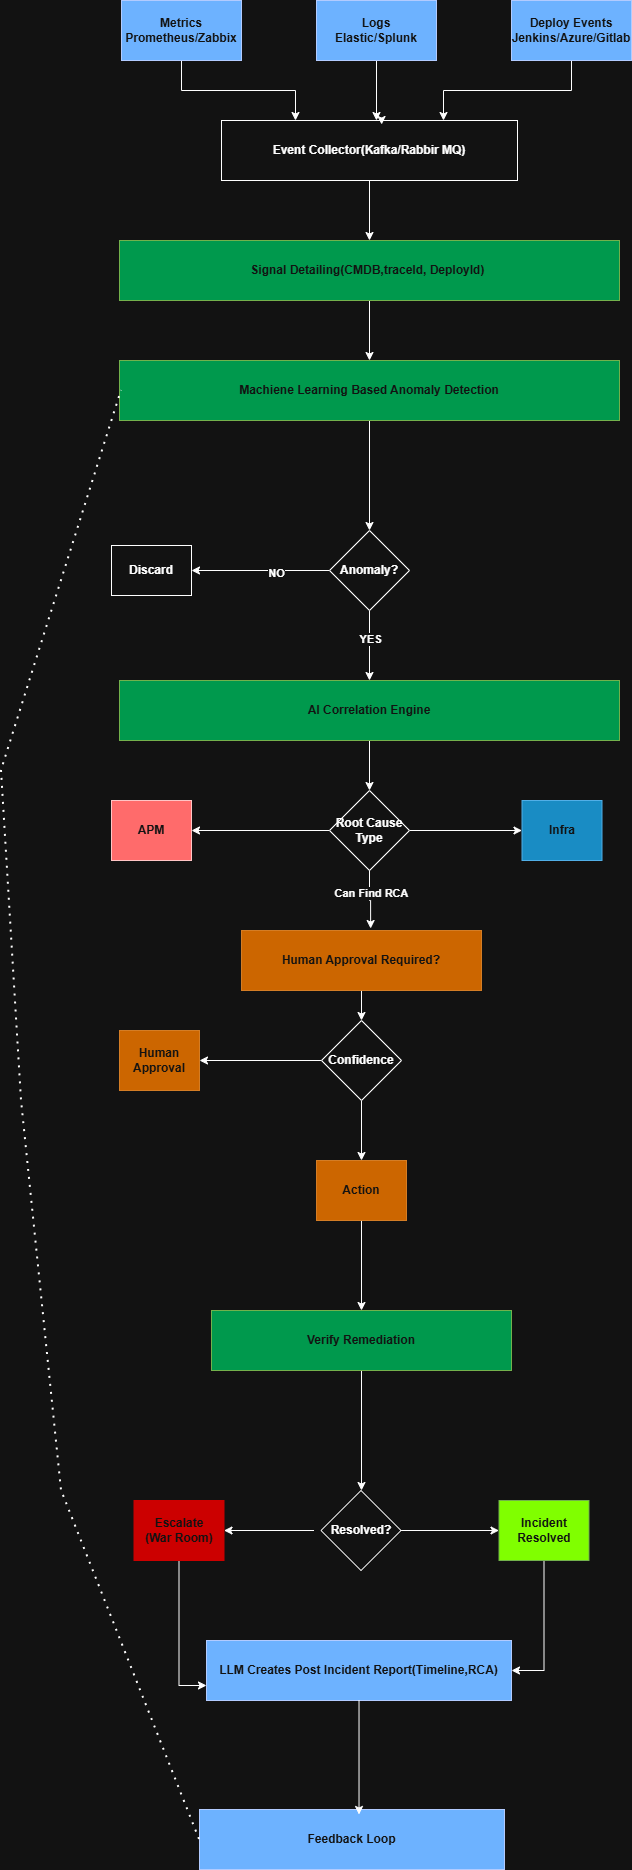

The diagram above was exported from draw.io. Its source (the exported page's mxGraphModel, read from the mxfile embedded in the PNG):
<mxGraphModel dx="1414" dy="783" grid="1" gridSize="10" guides="1" tooltips="1" connect="1" arrows="1" fold="1" page="1" pageScale="1" pageWidth="827" pageHeight="1169" math="0" shadow="0">
  <root>
    <mxCell id="0" />
    <mxCell id="1" parent="0" />
    <mxCell id="2JKmzrq7Yk0Fo_rzDhy6-26" edge="1" parent="1" source="2JKmzrq7Yk0Fo_rzDhy6-1" style="edgeStyle=orthogonalEdgeStyle;rounded=0;orthogonalLoop=1;jettySize=auto;html=1;entryX=0.25;entryY=0;entryDx=0;entryDy=0;fontStyle=1" target="2JKmzrq7Yk0Fo_rzDhy6-5">
      <mxGeometry relative="1" as="geometry" />
    </mxCell>
    <mxCell id="2JKmzrq7Yk0Fo_rzDhy6-1" parent="1" style="rounded=0;whiteSpace=wrap;html=1;fillColor=#0050ef;fontColor=#ffffff;strokeColor=#001DBC;fontStyle=1" value="&lt;span&gt;Metrics&lt;/span&gt;&lt;div&gt;&lt;span&gt;Prometheus/Zabbix&lt;/span&gt;&lt;/div&gt;" vertex="1">
      <mxGeometry height="60" width="120" x="190" y="60" as="geometry" />
    </mxCell>
    <mxCell id="2JKmzrq7Yk0Fo_rzDhy6-58" edge="1" parent="1" source="2JKmzrq7Yk0Fo_rzDhy6-3" style="edgeStyle=orthogonalEdgeStyle;rounded=0;orthogonalLoop=1;jettySize=auto;html=1;fontStyle=1">
      <mxGeometry relative="1" as="geometry">
        <mxPoint x="445" y="180" as="targetPoint" />
      </mxGeometry>
    </mxCell>
    <mxCell id="2JKmzrq7Yk0Fo_rzDhy6-3" parent="1" style="rounded=0;whiteSpace=wrap;html=1;fillColor=#0050ef;fontColor=#ffffff;strokeColor=#001DBC;fontStyle=1" value="&lt;span&gt;Logs&lt;br&gt;Elastic/Splunk&lt;/span&gt;" vertex="1">
      <mxGeometry height="60" width="120" x="385" y="60" as="geometry" />
    </mxCell>
    <mxCell id="2JKmzrq7Yk0Fo_rzDhy6-28" edge="1" parent="1" source="2JKmzrq7Yk0Fo_rzDhy6-4" style="edgeStyle=orthogonalEdgeStyle;rounded=0;orthogonalLoop=1;jettySize=auto;html=1;entryX=0.75;entryY=0;entryDx=0;entryDy=0;fontStyle=1" target="2JKmzrq7Yk0Fo_rzDhy6-5">
      <mxGeometry relative="1" as="geometry" />
    </mxCell>
    <mxCell id="2JKmzrq7Yk0Fo_rzDhy6-4" parent="1" style="rounded=0;whiteSpace=wrap;html=1;fillColor=#0050ef;fontColor=#ffffff;strokeColor=#001DBC;fontStyle=1" value="&lt;span&gt;Deploy Events&lt;/span&gt;&lt;div&gt;&lt;span&gt;Jenkins/Azure/Gitlab&lt;/span&gt;&lt;/div&gt;" vertex="1">
      <mxGeometry height="60" width="120" x="580" y="60" as="geometry" />
    </mxCell>
    <mxCell id="2JKmzrq7Yk0Fo_rzDhy6-29" edge="1" parent="1" source="2JKmzrq7Yk0Fo_rzDhy6-5" style="edgeStyle=orthogonalEdgeStyle;rounded=0;orthogonalLoop=1;jettySize=auto;html=1;entryX=0.5;entryY=0;entryDx=0;entryDy=0;fontStyle=1" target="2JKmzrq7Yk0Fo_rzDhy6-6">
      <mxGeometry relative="1" as="geometry" />
    </mxCell>
    <mxCell id="2JKmzrq7Yk0Fo_rzDhy6-5" parent="1" style="rounded=0;whiteSpace=wrap;html=1;fontStyle=1" value="Event Collector(Kafka/Rabbir MQ)" vertex="1">
      <mxGeometry height="60" width="296" x="290" y="180" as="geometry" />
    </mxCell>
    <mxCell id="2JKmzrq7Yk0Fo_rzDhy6-30" edge="1" parent="1" source="2JKmzrq7Yk0Fo_rzDhy6-6" style="edgeStyle=orthogonalEdgeStyle;rounded=0;orthogonalLoop=1;jettySize=auto;html=1;fontStyle=1" target="2JKmzrq7Yk0Fo_rzDhy6-7">
      <mxGeometry relative="1" as="geometry" />
    </mxCell>
    <mxCell id="2JKmzrq7Yk0Fo_rzDhy6-6" parent="1" style="rounded=0;whiteSpace=wrap;html=1;fillColor=light-dark(#60A917,#00994D);fontColor=#ffffff;strokeColor=#2D7600;fontStyle=1" value="Signal Detailing(CMDB,traceId, DeployId)&amp;nbsp;" vertex="1">
      <mxGeometry height="60" width="500" x="188" y="300" as="geometry" />
    </mxCell>
    <mxCell id="2JKmzrq7Yk0Fo_rzDhy6-49" edge="1" parent="1" source="2JKmzrq7Yk0Fo_rzDhy6-7" style="edgeStyle=orthogonalEdgeStyle;rounded=0;orthogonalLoop=1;jettySize=auto;html=1;entryX=0.5;entryY=0;entryDx=0;entryDy=0;fontStyle=1" target="2JKmzrq7Yk0Fo_rzDhy6-8">
      <mxGeometry relative="1" as="geometry" />
    </mxCell>
    <mxCell id="2JKmzrq7Yk0Fo_rzDhy6-7" parent="1" style="rounded=0;whiteSpace=wrap;html=1;fillColor=light-dark(#60A917,#00994D);fontColor=#ffffff;strokeColor=#2D7600;fontStyle=1" value="Machiene Learning Based Anomaly Detection" vertex="1">
      <mxGeometry height="60" width="500" x="188" y="420" as="geometry" />
    </mxCell>
    <mxCell id="2JKmzrq7Yk0Fo_rzDhy6-31" edge="1" parent="1" source="2JKmzrq7Yk0Fo_rzDhy6-8" style="edgeStyle=orthogonalEdgeStyle;rounded=0;orthogonalLoop=1;jettySize=auto;html=1;entryX=1;entryY=0.5;entryDx=0;entryDy=0;fontStyle=1" target="2JKmzrq7Yk0Fo_rzDhy6-9">
      <mxGeometry relative="1" as="geometry" />
    </mxCell>
    <mxCell id="2JKmzrq7Yk0Fo_rzDhy6-50" connectable="0" parent="2JKmzrq7Yk0Fo_rzDhy6-31" style="edgeLabel;html=1;align=center;verticalAlign=middle;resizable=0;points=[];fontStyle=1" value="NO" vertex="1">
      <mxGeometry relative="1" x="-0.2174" y="2" as="geometry">
        <mxPoint as="offset" />
      </mxGeometry>
    </mxCell>
    <mxCell id="2JKmzrq7Yk0Fo_rzDhy6-32" edge="1" parent="1" source="2JKmzrq7Yk0Fo_rzDhy6-8" style="edgeStyle=orthogonalEdgeStyle;rounded=0;orthogonalLoop=1;jettySize=auto;html=1;fontStyle=1" target="2JKmzrq7Yk0Fo_rzDhy6-10">
      <mxGeometry relative="1" as="geometry" />
    </mxCell>
    <mxCell id="2JKmzrq7Yk0Fo_rzDhy6-51" connectable="0" parent="2JKmzrq7Yk0Fo_rzDhy6-32" style="edgeLabel;html=1;align=center;verticalAlign=middle;resizable=0;points=[];fontStyle=1" value="YES" vertex="1">
      <mxGeometry relative="1" x="-0.2" as="geometry">
        <mxPoint as="offset" />
      </mxGeometry>
    </mxCell>
    <mxCell id="2JKmzrq7Yk0Fo_rzDhy6-8" parent="1" style="rhombus;whiteSpace=wrap;html=1;fontStyle=1" value="Anomaly?" vertex="1">
      <mxGeometry height="80" width="80" x="398" y="590" as="geometry" />
    </mxCell>
    <mxCell id="2JKmzrq7Yk0Fo_rzDhy6-9" parent="1" style="rounded=0;whiteSpace=wrap;html=1;fontStyle=1" value="Discard" vertex="1">
      <mxGeometry height="50" width="80" x="180" y="605" as="geometry" />
    </mxCell>
    <mxCell id="2JKmzrq7Yk0Fo_rzDhy6-33" edge="1" parent="1" source="2JKmzrq7Yk0Fo_rzDhy6-10" style="edgeStyle=orthogonalEdgeStyle;rounded=0;orthogonalLoop=1;jettySize=auto;html=1;entryX=0.5;entryY=0;entryDx=0;entryDy=0;fontStyle=1" target="2JKmzrq7Yk0Fo_rzDhy6-11">
      <mxGeometry relative="1" as="geometry" />
    </mxCell>
    <mxCell id="2JKmzrq7Yk0Fo_rzDhy6-10" parent="1" style="rounded=0;whiteSpace=wrap;html=1;fillColor=light-dark(#60A917,#00994D);fontColor=#ffffff;strokeColor=#2D7600;fontStyle=1" value="AI Correlation Engine" vertex="1">
      <mxGeometry height="60" width="500" x="188" y="740" as="geometry" />
    </mxCell>
    <mxCell id="2JKmzrq7Yk0Fo_rzDhy6-34" edge="1" parent="1" source="2JKmzrq7Yk0Fo_rzDhy6-11" style="edgeStyle=orthogonalEdgeStyle;rounded=0;orthogonalLoop=1;jettySize=auto;html=1;entryX=1;entryY=0.5;entryDx=0;entryDy=0;fontStyle=1" target="2JKmzrq7Yk0Fo_rzDhy6-12">
      <mxGeometry relative="1" as="geometry" />
    </mxCell>
    <mxCell id="2JKmzrq7Yk0Fo_rzDhy6-52" edge="1" parent="1" source="2JKmzrq7Yk0Fo_rzDhy6-11" style="edgeStyle=orthogonalEdgeStyle;rounded=0;orthogonalLoop=1;jettySize=auto;html=1;fontStyle=1" target="2JKmzrq7Yk0Fo_rzDhy6-13">
      <mxGeometry relative="1" as="geometry" />
    </mxCell>
    <mxCell id="2JKmzrq7Yk0Fo_rzDhy6-11" parent="1" style="rhombus;whiteSpace=wrap;html=1;fontStyle=1" value="Root Cause Type" vertex="1">
      <mxGeometry height="80" width="80" x="398" y="850" as="geometry" />
    </mxCell>
    <mxCell id="2JKmzrq7Yk0Fo_rzDhy6-12" parent="1" style="rounded=0;whiteSpace=wrap;html=1;fillColor=#FF4C4C;fontColor=#ffffff;strokeColor=#6F0000;fontStyle=1" value="APM" vertex="1">
      <mxGeometry height="60" width="80" x="180" y="860" as="geometry" />
    </mxCell>
    <mxCell id="2JKmzrq7Yk0Fo_rzDhy6-13" parent="1" style="rounded=0;whiteSpace=wrap;html=1;fillColor=#1ba1e2;fontColor=#ffffff;strokeColor=#006EAF;fontStyle=1" value="Infra" vertex="1">
      <mxGeometry height="60" width="80" x="590.5" y="860" as="geometry" />
    </mxCell>
    <mxCell id="2JKmzrq7Yk0Fo_rzDhy6-37" edge="1" parent="1" source="2JKmzrq7Yk0Fo_rzDhy6-14" style="edgeStyle=orthogonalEdgeStyle;rounded=0;orthogonalLoop=1;jettySize=auto;html=1;fontStyle=1" target="2JKmzrq7Yk0Fo_rzDhy6-16">
      <mxGeometry relative="1" as="geometry" />
    </mxCell>
    <mxCell id="2JKmzrq7Yk0Fo_rzDhy6-14" parent="1" style="rounded=0;whiteSpace=wrap;html=1;fillColor=light-dark(#CC6600,#CC6600);fontColor=#ffffff;strokeColor=#CC6600;fontStyle=1" value="Human Approval Required?" vertex="1">
      <mxGeometry height="60" width="240" x="310" y="990" as="geometry" />
    </mxCell>
    <mxCell id="2JKmzrq7Yk0Fo_rzDhy6-38" edge="1" parent="1" source="2JKmzrq7Yk0Fo_rzDhy6-16" style="edgeStyle=orthogonalEdgeStyle;rounded=0;orthogonalLoop=1;jettySize=auto;html=1;fontStyle=1" target="2JKmzrq7Yk0Fo_rzDhy6-17">
      <mxGeometry relative="1" as="geometry" />
    </mxCell>
    <mxCell id="2JKmzrq7Yk0Fo_rzDhy6-39" edge="1" parent="1" source="2JKmzrq7Yk0Fo_rzDhy6-16" style="edgeStyle=orthogonalEdgeStyle;rounded=0;orthogonalLoop=1;jettySize=auto;html=1;entryX=0.5;entryY=0;entryDx=0;entryDy=0;fontStyle=1" target="2JKmzrq7Yk0Fo_rzDhy6-19">
      <mxGeometry relative="1" as="geometry" />
    </mxCell>
    <mxCell id="2JKmzrq7Yk0Fo_rzDhy6-16" parent="1" style="rhombus;whiteSpace=wrap;html=1;fontStyle=1" value="Confidence" vertex="1">
      <mxGeometry height="80" width="80" x="390" y="1080" as="geometry" />
    </mxCell>
    <mxCell id="2JKmzrq7Yk0Fo_rzDhy6-17" parent="1" style="rounded=0;whiteSpace=wrap;html=1;fillColor=light-dark(#CC6600,#CC6600);fontColor=#ffffff;strokeColor=#CC6600;fontStyle=1" value="Human Approval" vertex="1">
      <mxGeometry height="60" width="80" x="188" y="1090" as="geometry" />
    </mxCell>
    <mxCell id="2JKmzrq7Yk0Fo_rzDhy6-56" edge="1" parent="1" source="2JKmzrq7Yk0Fo_rzDhy6-19" style="edgeStyle=orthogonalEdgeStyle;rounded=0;orthogonalLoop=1;jettySize=auto;html=1;entryX=0.5;entryY=0;entryDx=0;entryDy=0;fontStyle=1" target="2JKmzrq7Yk0Fo_rzDhy6-20">
      <mxGeometry relative="1" as="geometry" />
    </mxCell>
    <mxCell id="2JKmzrq7Yk0Fo_rzDhy6-19" parent="1" style="rounded=0;whiteSpace=wrap;html=1;fillColor=light-dark(#CC6600,#CC6600);fontColor=#ffffff;strokeColor=#CC6600;fontStyle=1" value="Action" vertex="1">
      <mxGeometry height="60" width="90" x="385" y="1220" as="geometry" />
    </mxCell>
    <mxCell id="2JKmzrq7Yk0Fo_rzDhy6-57" edge="1" parent="1" source="2JKmzrq7Yk0Fo_rzDhy6-20" style="edgeStyle=orthogonalEdgeStyle;rounded=0;orthogonalLoop=1;jettySize=auto;html=1;fontStyle=1">
      <mxGeometry relative="1" as="geometry">
        <mxPoint x="430" y="1550" as="targetPoint" />
      </mxGeometry>
    </mxCell>
    <mxCell id="2JKmzrq7Yk0Fo_rzDhy6-20" parent="1" style="rounded=0;whiteSpace=wrap;html=1;fillColor=light-dark(#60A917,#00994D);fontColor=#ffffff;strokeColor=#2D7600;fontStyle=1" value="Verify Remediation" vertex="1">
      <mxGeometry height="60" width="300" x="280" y="1370" as="geometry" />
    </mxCell>
    <mxCell id="2JKmzrq7Yk0Fo_rzDhy6-42" edge="1" parent="1" style="edgeStyle=orthogonalEdgeStyle;rounded=0;orthogonalLoop=1;jettySize=auto;html=1;entryX=1;entryY=0.5;entryDx=0;entryDy=0;fontStyle=1" target="2JKmzrq7Yk0Fo_rzDhy6-22">
      <mxGeometry relative="1" as="geometry">
        <mxPoint x="382.5" y="1590" as="sourcePoint" />
      </mxGeometry>
    </mxCell>
    <mxCell id="2JKmzrq7Yk0Fo_rzDhy6-43" edge="1" parent="1" style="edgeStyle=orthogonalEdgeStyle;rounded=0;orthogonalLoop=1;jettySize=auto;html=1;fontStyle=1" target="2JKmzrq7Yk0Fo_rzDhy6-23">
      <mxGeometry relative="1" as="geometry">
        <mxPoint x="462.5" y="1590" as="sourcePoint" />
      </mxGeometry>
    </mxCell>
    <mxCell id="2JKmzrq7Yk0Fo_rzDhy6-21" parent="1" style="rhombus;whiteSpace=wrap;html=1;fontStyle=1" value="Resolved?" vertex="1">
      <mxGeometry height="80" width="80" x="389.5" y="1550" as="geometry" />
    </mxCell>
    <mxCell id="2JKmzrq7Yk0Fo_rzDhy6-45" edge="1" parent="1" source="2JKmzrq7Yk0Fo_rzDhy6-22" style="edgeStyle=orthogonalEdgeStyle;rounded=0;orthogonalLoop=1;jettySize=auto;html=1;entryX=0;entryY=0.75;entryDx=0;entryDy=0;fontStyle=1" target="2JKmzrq7Yk0Fo_rzDhy6-24">
      <mxGeometry relative="1" as="geometry" />
    </mxCell>
    <mxCell id="2JKmzrq7Yk0Fo_rzDhy6-22" parent="1" style="rounded=0;whiteSpace=wrap;html=1;fillColor=light-dark(#CC0000,#CC0000);fontColor=#ffffff;strokeColor=light-dark(#CC0000,#CC0000);fontStyle=1" value="Escalate&lt;br&gt;(War Room)" vertex="1">
      <mxGeometry height="60" width="90" x="202.5" y="1560" as="geometry" />
    </mxCell>
    <mxCell id="2JKmzrq7Yk0Fo_rzDhy6-44" edge="1" parent="1" source="2JKmzrq7Yk0Fo_rzDhy6-23" style="edgeStyle=orthogonalEdgeStyle;rounded=0;orthogonalLoop=1;jettySize=auto;html=1;entryX=1;entryY=0.5;entryDx=0;entryDy=0;fontStyle=1" target="2JKmzrq7Yk0Fo_rzDhy6-24">
      <mxGeometry relative="1" as="geometry" />
    </mxCell>
    <mxCell id="2JKmzrq7Yk0Fo_rzDhy6-23" parent="1" style="rounded=0;whiteSpace=wrap;html=1;fillColor=light-dark(#80FF00,#80FF00);fontColor=#ffffff;strokeColor=#2D7600;fontStyle=1" value="Incident Resolved" vertex="1">
      <mxGeometry height="60" width="90" x="567.5" y="1560" as="geometry" />
    </mxCell>
    <mxCell id="2JKmzrq7Yk0Fo_rzDhy6-24" parent="1" style="rounded=0;whiteSpace=wrap;html=1;fillColor=#0050ef;fontColor=#ffffff;strokeColor=#001DBC;fontStyle=1" value="&lt;span&gt;LLM Creates Post Incident Report(Timeline,RCA)&lt;/span&gt;" vertex="1">
      <mxGeometry height="60" width="305" x="275" y="1700" as="geometry" />
    </mxCell>
    <mxCell id="2JKmzrq7Yk0Fo_rzDhy6-25" parent="1" style="rounded=0;whiteSpace=wrap;html=1;fillColor=#0050ef;fontColor=#ffffff;strokeColor=#001DBC;fontStyle=1" value="&lt;span&gt;Feedback Loop&lt;/span&gt;" vertex="1">
      <mxGeometry height="60" width="305" x="268" y="1869" as="geometry" />
    </mxCell>
    <mxCell id="2JKmzrq7Yk0Fo_rzDhy6-46" edge="1" parent="1" source="2JKmzrq7Yk0Fo_rzDhy6-24" style="edgeStyle=orthogonalEdgeStyle;rounded=0;orthogonalLoop=1;jettySize=auto;html=1;entryX=0.523;entryY=0.083;entryDx=0;entryDy=0;entryPerimeter=0;fontStyle=1" target="2JKmzrq7Yk0Fo_rzDhy6-25">
      <mxGeometry relative="1" as="geometry" />
    </mxCell>
    <mxCell id="2JKmzrq7Yk0Fo_rzDhy6-48" edge="1" parent="1" source="2JKmzrq7Yk0Fo_rzDhy6-5" style="edgeStyle=orthogonalEdgeStyle;rounded=0;orthogonalLoop=1;jettySize=auto;html=1;exitX=0.5;exitY=0;exitDx=0;exitDy=0;entryX=0.541;entryY=0.067;entryDx=0;entryDy=0;entryPerimeter=0;fontStyle=1" target="2JKmzrq7Yk0Fo_rzDhy6-5">
      <mxGeometry relative="1" as="geometry">
        <Array as="points">
          <mxPoint x="450" y="180" />
        </Array>
      </mxGeometry>
    </mxCell>
    <mxCell id="2JKmzrq7Yk0Fo_rzDhy6-53" edge="1" parent="1" source="2JKmzrq7Yk0Fo_rzDhy6-11" style="edgeStyle=orthogonalEdgeStyle;rounded=0;orthogonalLoop=1;jettySize=auto;html=1;entryX=0.538;entryY=-0.033;entryDx=0;entryDy=0;entryPerimeter=0;fontStyle=1" target="2JKmzrq7Yk0Fo_rzDhy6-14">
      <mxGeometry relative="1" as="geometry">
        <Array as="points">
          <mxPoint x="438" y="960" />
          <mxPoint x="439" y="960" />
        </Array>
      </mxGeometry>
    </mxCell>
    <mxCell id="2JKmzrq7Yk0Fo_rzDhy6-62" connectable="0" parent="2JKmzrq7Yk0Fo_rzDhy6-53" style="edgeLabel;html=1;align=center;verticalAlign=middle;resizable=0;points=[];fontStyle=1" value="Can Find RCA" vertex="1">
      <mxGeometry relative="1" x="-0.2558" y="1" as="geometry">
        <mxPoint as="offset" />
      </mxGeometry>
    </mxCell>
    <mxCell id="2JKmzrq7Yk0Fo_rzDhy6-61" edge="1" parent="1" source="2JKmzrq7Yk0Fo_rzDhy6-25" style="endArrow=none;dashed=1;html=1;dashPattern=1 3;strokeWidth=2;rounded=0;exitX=0;exitY=0.5;exitDx=0;exitDy=0;fontStyle=1" value="">
      <mxGeometry height="50" relative="1" width="50" as="geometry">
        <Array as="points">
          <mxPoint x="130" y="1550" />
          <mxPoint x="90" y="1160" />
          <mxPoint x="70" y="830" />
        </Array>
        <mxPoint x="150" y="1460" as="sourcePoint" />
        <mxPoint x="190" y="450" as="targetPoint" />
      </mxGeometry>
    </mxCell>
  </root>
</mxGraphModel>